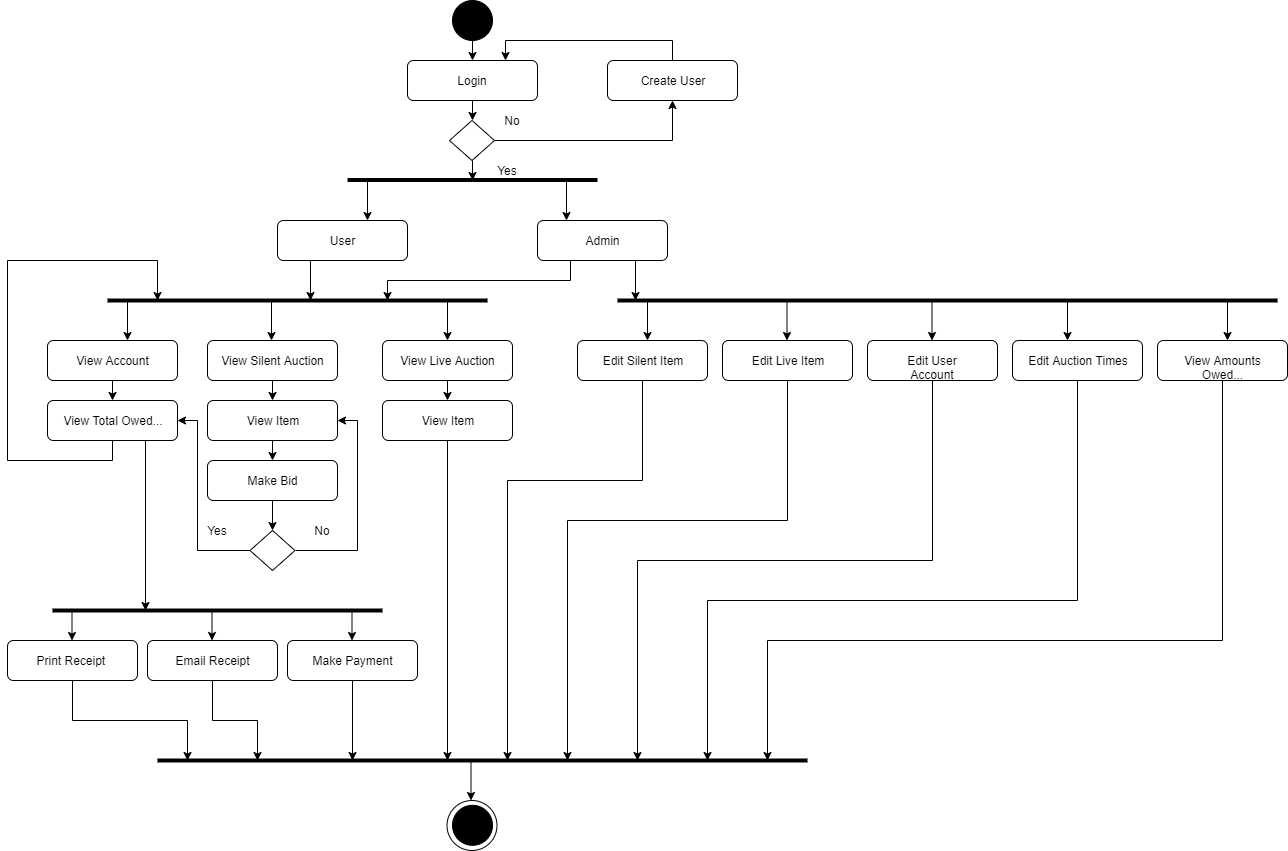

The diagram above was exported from draw.io. Its source (the exported page's mxGraphModel, read from the mxfile embedded in the PNG):
<mxGraphModel dx="1424" dy="534" grid="1" gridSize="10" guides="1" tooltips="1" connect="1" arrows="1" fold="1" page="0" pageScale="1" pageWidth="850" pageHeight="1100" math="0" shadow="0">
  <root>
    <mxCell id="0" />
    <mxCell id="1" parent="0" />
    <mxCell id="BzlXxo5dbES_ttHfF4nS-2" style="edgeStyle=orthogonalEdgeStyle;rounded=0;orthogonalLoop=1;jettySize=auto;html=1;exitX=0.5;exitY=1;exitDx=0;exitDy=0;" edge="1" parent="1" source="BzlXxo5dbES_ttHfF4nS-1">
      <mxGeometry relative="1" as="geometry">
        <mxPoint x="425" y="60" as="targetPoint" />
      </mxGeometry>
    </mxCell>
    <mxCell id="BzlXxo5dbES_ttHfF4nS-1" value="" style="ellipse;whiteSpace=wrap;html=1;aspect=fixed;fillColor=#000000;" vertex="1" parent="1">
      <mxGeometry x="405" width="40" height="40" as="geometry" />
    </mxCell>
    <mxCell id="BzlXxo5dbES_ttHfF4nS-4" style="edgeStyle=orthogonalEdgeStyle;rounded=0;orthogonalLoop=1;jettySize=auto;html=1;exitX=0.5;exitY=1;exitDx=0;exitDy=0;" edge="1" parent="1" source="BzlXxo5dbES_ttHfF4nS-3">
      <mxGeometry relative="1" as="geometry">
        <mxPoint x="425" y="120" as="targetPoint" />
      </mxGeometry>
    </mxCell>
    <mxCell id="BzlXxo5dbES_ttHfF4nS-3" value="Login" style="rounded=1;whiteSpace=wrap;html=1;" vertex="1" parent="1">
      <mxGeometry x="360" y="60" width="130" height="40" as="geometry" />
    </mxCell>
    <mxCell id="BzlXxo5dbES_ttHfF4nS-7" style="edgeStyle=orthogonalEdgeStyle;rounded=0;orthogonalLoop=1;jettySize=auto;html=1;exitX=0.5;exitY=1;exitDx=0;exitDy=0;" edge="1" parent="1" source="BzlXxo5dbES_ttHfF4nS-5">
      <mxGeometry relative="1" as="geometry">
        <mxPoint x="425" y="180" as="targetPoint" />
      </mxGeometry>
    </mxCell>
    <mxCell id="BzlXxo5dbES_ttHfF4nS-102" style="edgeStyle=orthogonalEdgeStyle;rounded=0;orthogonalLoop=1;jettySize=auto;html=1;exitX=1;exitY=0.5;exitDx=0;exitDy=0;entryX=0.5;entryY=1;entryDx=0;entryDy=0;strokeWidth=1;" edge="1" parent="1" source="BzlXxo5dbES_ttHfF4nS-5" target="BzlXxo5dbES_ttHfF4nS-101">
      <mxGeometry relative="1" as="geometry" />
    </mxCell>
    <mxCell id="BzlXxo5dbES_ttHfF4nS-5" value="" style="rhombus;whiteSpace=wrap;html=1;fillColor=#FFFFFF;" vertex="1" parent="1">
      <mxGeometry x="402" y="120" width="45" height="40" as="geometry" />
    </mxCell>
    <mxCell id="BzlXxo5dbES_ttHfF4nS-8" value="No" style="text;html=1;strokeColor=none;fillColor=none;align=center;verticalAlign=middle;whiteSpace=wrap;rounded=0;" vertex="1" parent="1">
      <mxGeometry x="445" y="110" width="40" height="20" as="geometry" />
    </mxCell>
    <mxCell id="BzlXxo5dbES_ttHfF4nS-9" value="Yes" style="text;html=1;strokeColor=none;fillColor=none;align=center;verticalAlign=middle;whiteSpace=wrap;rounded=0;" vertex="1" parent="1">
      <mxGeometry x="440" y="160" width="40" height="20" as="geometry" />
    </mxCell>
    <mxCell id="BzlXxo5dbES_ttHfF4nS-31" style="edgeStyle=orthogonalEdgeStyle;rounded=0;orthogonalLoop=1;jettySize=auto;html=1;exitX=0.75;exitY=1;exitDx=0;exitDy=0;" edge="1" parent="1" source="BzlXxo5dbES_ttHfF4nS-10">
      <mxGeometry relative="1" as="geometry">
        <mxPoint x="588" y="300" as="targetPoint" />
      </mxGeometry>
    </mxCell>
    <mxCell id="BzlXxo5dbES_ttHfF4nS-37" style="edgeStyle=orthogonalEdgeStyle;rounded=0;orthogonalLoop=1;jettySize=auto;html=1;exitX=0.25;exitY=1;exitDx=0;exitDy=0;" edge="1" parent="1" source="BzlXxo5dbES_ttHfF4nS-10">
      <mxGeometry relative="1" as="geometry">
        <mxPoint x="340" y="300" as="targetPoint" />
      </mxGeometry>
    </mxCell>
    <mxCell id="BzlXxo5dbES_ttHfF4nS-10" value="Admin" style="rounded=1;whiteSpace=wrap;html=1;" vertex="1" parent="1">
      <mxGeometry x="490" y="220" width="130" height="40" as="geometry" />
    </mxCell>
    <mxCell id="BzlXxo5dbES_ttHfF4nS-32" style="edgeStyle=orthogonalEdgeStyle;rounded=0;orthogonalLoop=1;jettySize=auto;html=1;exitX=0.25;exitY=1;exitDx=0;exitDy=0;" edge="1" parent="1" source="BzlXxo5dbES_ttHfF4nS-17">
      <mxGeometry relative="1" as="geometry">
        <mxPoint x="263" y="300" as="targetPoint" />
      </mxGeometry>
    </mxCell>
    <mxCell id="BzlXxo5dbES_ttHfF4nS-17" value="User" style="rounded=1;whiteSpace=wrap;html=1;" vertex="1" parent="1">
      <mxGeometry x="230" y="220" width="130" height="40" as="geometry" />
    </mxCell>
    <mxCell id="BzlXxo5dbES_ttHfF4nS-18" value="" style="endArrow=none;html=1;strokeWidth=4;" edge="1" parent="1">
      <mxGeometry width="50" height="50" relative="1" as="geometry">
        <mxPoint x="300" y="179.5" as="sourcePoint" />
        <mxPoint x="550" y="179.5" as="targetPoint" />
      </mxGeometry>
    </mxCell>
    <mxCell id="BzlXxo5dbES_ttHfF4nS-19" value="" style="endArrow=classic;html=1;" edge="1" parent="1">
      <mxGeometry width="50" height="50" relative="1" as="geometry">
        <mxPoint x="320" y="180" as="sourcePoint" />
        <mxPoint x="320" y="220" as="targetPoint" />
      </mxGeometry>
    </mxCell>
    <mxCell id="BzlXxo5dbES_ttHfF4nS-20" value="" style="endArrow=classic;html=1;" edge="1" parent="1">
      <mxGeometry width="50" height="50" relative="1" as="geometry">
        <mxPoint x="519" y="180" as="sourcePoint" />
        <mxPoint x="519" y="220" as="targetPoint" />
      </mxGeometry>
    </mxCell>
    <mxCell id="BzlXxo5dbES_ttHfF4nS-21" value="" style="endArrow=none;html=1;strokeWidth=4;" edge="1" parent="1">
      <mxGeometry width="50" height="50" relative="1" as="geometry">
        <mxPoint x="60" y="300" as="sourcePoint" />
        <mxPoint x="440" y="300" as="targetPoint" />
      </mxGeometry>
    </mxCell>
    <mxCell id="BzlXxo5dbES_ttHfF4nS-22" value="" style="endArrow=none;html=1;strokeWidth=4;" edge="1" parent="1">
      <mxGeometry width="50" height="50" relative="1" as="geometry">
        <mxPoint x="570" y="300" as="sourcePoint" />
        <mxPoint x="1230" y="300" as="targetPoint" />
      </mxGeometry>
    </mxCell>
    <mxCell id="BzlXxo5dbES_ttHfF4nS-28" value="" style="endArrow=classic;html=1;" edge="1" parent="1">
      <mxGeometry width="50" height="50" relative="1" as="geometry">
        <mxPoint x="400" y="300" as="sourcePoint" />
        <mxPoint x="400" y="340" as="targetPoint" />
      </mxGeometry>
    </mxCell>
    <mxCell id="BzlXxo5dbES_ttHfF4nS-29" value="" style="endArrow=classic;html=1;" edge="1" parent="1">
      <mxGeometry width="50" height="50" relative="1" as="geometry">
        <mxPoint x="600" y="300" as="sourcePoint" />
        <mxPoint x="600" y="340" as="targetPoint" />
      </mxGeometry>
    </mxCell>
    <mxCell id="BzlXxo5dbES_ttHfF4nS-30" value="" style="endArrow=classic;html=1;" edge="1" parent="1">
      <mxGeometry width="50" height="50" relative="1" as="geometry">
        <mxPoint x="739.5" y="300" as="sourcePoint" />
        <mxPoint x="739.5" y="340" as="targetPoint" />
      </mxGeometry>
    </mxCell>
    <mxCell id="BzlXxo5dbES_ttHfF4nS-68" style="edgeStyle=orthogonalEdgeStyle;rounded=0;orthogonalLoop=1;jettySize=auto;html=1;exitX=0.5;exitY=1;exitDx=0;exitDy=0;entryX=0.5;entryY=0;entryDx=0;entryDy=0;" edge="1" parent="1" source="BzlXxo5dbES_ttHfF4nS-33" target="BzlXxo5dbES_ttHfF4nS-51">
      <mxGeometry relative="1" as="geometry" />
    </mxCell>
    <mxCell id="BzlXxo5dbES_ttHfF4nS-33" value="View Live Auction" style="rounded=1;whiteSpace=wrap;html=1;" vertex="1" parent="1">
      <mxGeometry x="335" y="340" width="130" height="40" as="geometry" />
    </mxCell>
    <mxCell id="BzlXxo5dbES_ttHfF4nS-67" style="edgeStyle=orthogonalEdgeStyle;rounded=0;orthogonalLoop=1;jettySize=auto;html=1;exitX=0.5;exitY=1;exitDx=0;exitDy=0;entryX=0.5;entryY=0;entryDx=0;entryDy=0;" edge="1" parent="1" source="BzlXxo5dbES_ttHfF4nS-34" target="BzlXxo5dbES_ttHfF4nS-66">
      <mxGeometry relative="1" as="geometry" />
    </mxCell>
    <mxCell id="BzlXxo5dbES_ttHfF4nS-34" value="View Silent Auction" style="rounded=1;whiteSpace=wrap;html=1;" vertex="1" parent="1">
      <mxGeometry x="160" y="340" width="130" height="40" as="geometry" />
    </mxCell>
    <mxCell id="BzlXxo5dbES_ttHfF4nS-93" style="edgeStyle=orthogonalEdgeStyle;rounded=0;orthogonalLoop=1;jettySize=auto;html=1;exitX=0.5;exitY=1;exitDx=0;exitDy=0;strokeWidth=1;" edge="1" parent="1" source="BzlXxo5dbES_ttHfF4nS-35">
      <mxGeometry relative="1" as="geometry">
        <mxPoint x="460" y="760" as="targetPoint" />
        <Array as="points">
          <mxPoint x="595" y="480" />
          <mxPoint x="460" y="480" />
        </Array>
      </mxGeometry>
    </mxCell>
    <mxCell id="BzlXxo5dbES_ttHfF4nS-35" value="Edit Silent Item" style="rounded=1;whiteSpace=wrap;html=1;" vertex="1" parent="1">
      <mxGeometry x="530" y="340" width="130" height="40" as="geometry" />
    </mxCell>
    <mxCell id="BzlXxo5dbES_ttHfF4nS-97" style="edgeStyle=orthogonalEdgeStyle;rounded=0;orthogonalLoop=1;jettySize=auto;html=1;exitX=0.5;exitY=1;exitDx=0;exitDy=0;strokeWidth=1;" edge="1" parent="1" source="BzlXxo5dbES_ttHfF4nS-36">
      <mxGeometry relative="1" as="geometry">
        <mxPoint x="520" y="760" as="targetPoint" />
        <Array as="points">
          <mxPoint x="740" y="520" />
          <mxPoint x="520" y="520" />
        </Array>
      </mxGeometry>
    </mxCell>
    <mxCell id="BzlXxo5dbES_ttHfF4nS-36" value="Edit Live Item" style="rounded=1;whiteSpace=wrap;html=1;" vertex="1" parent="1">
      <mxGeometry x="675" y="340" width="130" height="40" as="geometry" />
    </mxCell>
    <mxCell id="BzlXxo5dbES_ttHfF4nS-38" value="" style="endArrow=classic;html=1;" edge="1" parent="1">
      <mxGeometry width="50" height="50" relative="1" as="geometry">
        <mxPoint x="80" y="300" as="sourcePoint" />
        <mxPoint x="80" y="340" as="targetPoint" />
      </mxGeometry>
    </mxCell>
    <mxCell id="BzlXxo5dbES_ttHfF4nS-69" style="edgeStyle=orthogonalEdgeStyle;rounded=0;orthogonalLoop=1;jettySize=auto;html=1;exitX=0.5;exitY=1;exitDx=0;exitDy=0;" edge="1" parent="1" source="BzlXxo5dbES_ttHfF4nS-39">
      <mxGeometry relative="1" as="geometry">
        <mxPoint x="65" y="400" as="targetPoint" />
      </mxGeometry>
    </mxCell>
    <mxCell id="BzlXxo5dbES_ttHfF4nS-39" value="View Account" style="rounded=1;whiteSpace=wrap;html=1;" vertex="1" parent="1">
      <mxGeometry y="340" width="130" height="40" as="geometry" />
    </mxCell>
    <mxCell id="BzlXxo5dbES_ttHfF4nS-76" style="edgeStyle=orthogonalEdgeStyle;rounded=0;orthogonalLoop=1;jettySize=auto;html=1;exitX=1;exitY=0.5;exitDx=0;exitDy=0;entryX=1;entryY=0.5;entryDx=0;entryDy=0;" edge="1" parent="1" source="BzlXxo5dbES_ttHfF4nS-41" target="BzlXxo5dbES_ttHfF4nS-66">
      <mxGeometry relative="1" as="geometry">
        <Array as="points">
          <mxPoint x="310" y="550" />
          <mxPoint x="310" y="420" />
        </Array>
      </mxGeometry>
    </mxCell>
    <mxCell id="BzlXxo5dbES_ttHfF4nS-77" style="edgeStyle=orthogonalEdgeStyle;rounded=0;orthogonalLoop=1;jettySize=auto;html=1;exitX=0;exitY=0.5;exitDx=0;exitDy=0;entryX=1;entryY=0.5;entryDx=0;entryDy=0;" edge="1" parent="1" source="BzlXxo5dbES_ttHfF4nS-41" target="BzlXxo5dbES_ttHfF4nS-70">
      <mxGeometry relative="1" as="geometry">
        <Array as="points">
          <mxPoint x="150" y="550" />
          <mxPoint x="150" y="420" />
        </Array>
      </mxGeometry>
    </mxCell>
    <mxCell id="BzlXxo5dbES_ttHfF4nS-41" value="" style="rhombus;whiteSpace=wrap;html=1;fillColor=#FFFFFF;" vertex="1" parent="1">
      <mxGeometry x="202.5" y="530" width="45" height="40" as="geometry" />
    </mxCell>
    <mxCell id="BzlXxo5dbES_ttHfF4nS-45" value="Yes" style="text;html=1;strokeColor=none;fillColor=none;align=center;verticalAlign=middle;whiteSpace=wrap;rounded=0;" vertex="1" parent="1">
      <mxGeometry x="150" y="520" width="40" height="20" as="geometry" />
    </mxCell>
    <mxCell id="BzlXxo5dbES_ttHfF4nS-47" value="No" style="text;html=1;strokeColor=none;fillColor=none;align=center;verticalAlign=middle;whiteSpace=wrap;rounded=0;" vertex="1" parent="1">
      <mxGeometry x="255" y="520" width="40" height="20" as="geometry" />
    </mxCell>
    <mxCell id="BzlXxo5dbES_ttHfF4nS-92" style="edgeStyle=orthogonalEdgeStyle;rounded=0;orthogonalLoop=1;jettySize=auto;html=1;exitX=0.5;exitY=1;exitDx=0;exitDy=0;strokeWidth=1;" edge="1" parent="1" source="BzlXxo5dbES_ttHfF4nS-51">
      <mxGeometry relative="1" as="geometry">
        <mxPoint x="400" y="760" as="targetPoint" />
      </mxGeometry>
    </mxCell>
    <mxCell id="BzlXxo5dbES_ttHfF4nS-51" value="View Item" style="rounded=1;whiteSpace=wrap;html=1;" vertex="1" parent="1">
      <mxGeometry x="335" y="400" width="130" height="40" as="geometry" />
    </mxCell>
    <mxCell id="BzlXxo5dbES_ttHfF4nS-95" style="edgeStyle=orthogonalEdgeStyle;rounded=0;orthogonalLoop=1;jettySize=auto;html=1;exitX=0.5;exitY=1;exitDx=0;exitDy=0;strokeWidth=1;" edge="1" parent="1" source="BzlXxo5dbES_ttHfF4nS-52">
      <mxGeometry relative="1" as="geometry">
        <mxPoint x="590" y="760" as="targetPoint" />
        <Array as="points">
          <mxPoint x="885" y="560" />
          <mxPoint x="590" y="560" />
        </Array>
      </mxGeometry>
    </mxCell>
    <mxCell id="BzlXxo5dbES_ttHfF4nS-52" value="Edit User Account" style="rounded=1;whiteSpace=wrap;html=1;" vertex="1" parent="1">
      <mxGeometry x="820" y="340" width="130" height="40" as="geometry" />
    </mxCell>
    <mxCell id="BzlXxo5dbES_ttHfF4nS-53" value="" style="endArrow=classic;html=1;" edge="1" parent="1">
      <mxGeometry width="50" height="50" relative="1" as="geometry">
        <mxPoint x="884.5" y="300" as="sourcePoint" />
        <mxPoint x="884.5" y="340" as="targetPoint" />
      </mxGeometry>
    </mxCell>
    <mxCell id="BzlXxo5dbES_ttHfF4nS-54" value="" style="endArrow=classic;html=1;" edge="1" parent="1">
      <mxGeometry width="50" height="50" relative="1" as="geometry">
        <mxPoint x="1020" y="300" as="sourcePoint" />
        <mxPoint x="1020" y="340" as="targetPoint" />
      </mxGeometry>
    </mxCell>
    <mxCell id="BzlXxo5dbES_ttHfF4nS-96" style="edgeStyle=orthogonalEdgeStyle;rounded=0;orthogonalLoop=1;jettySize=auto;html=1;exitX=0.5;exitY=1;exitDx=0;exitDy=0;strokeWidth=1;" edge="1" parent="1" source="BzlXxo5dbES_ttHfF4nS-55">
      <mxGeometry relative="1" as="geometry">
        <mxPoint x="660" y="760" as="targetPoint" />
        <Array as="points">
          <mxPoint x="1030" y="600" />
          <mxPoint x="660" y="600" />
        </Array>
      </mxGeometry>
    </mxCell>
    <mxCell id="BzlXxo5dbES_ttHfF4nS-55" value="Edit Auction Times" style="rounded=1;whiteSpace=wrap;html=1;" vertex="1" parent="1">
      <mxGeometry x="965" y="340" width="130" height="40" as="geometry" />
    </mxCell>
    <mxCell id="BzlXxo5dbES_ttHfF4nS-105" style="edgeStyle=orthogonalEdgeStyle;rounded=0;orthogonalLoop=1;jettySize=auto;html=1;exitX=0.5;exitY=1;exitDx=0;exitDy=0;strokeWidth=1;" edge="1" parent="1" source="BzlXxo5dbES_ttHfF4nS-56">
      <mxGeometry relative="1" as="geometry">
        <mxPoint x="720" y="760" as="targetPoint" />
        <Array as="points">
          <mxPoint x="1175" y="640" />
          <mxPoint x="720" y="640" />
        </Array>
      </mxGeometry>
    </mxCell>
    <mxCell id="BzlXxo5dbES_ttHfF4nS-56" value="View Amounts Owed..." style="rounded=1;whiteSpace=wrap;html=1;" vertex="1" parent="1">
      <mxGeometry x="1110" y="340" width="130" height="40" as="geometry" />
    </mxCell>
    <mxCell id="BzlXxo5dbES_ttHfF4nS-57" value="" style="endArrow=classic;html=1;" edge="1" parent="1">
      <mxGeometry width="50" height="50" relative="1" as="geometry">
        <mxPoint x="1180" y="300" as="sourcePoint" />
        <mxPoint x="1180" y="340" as="targetPoint" />
      </mxGeometry>
    </mxCell>
    <mxCell id="BzlXxo5dbES_ttHfF4nS-74" style="edgeStyle=orthogonalEdgeStyle;rounded=0;orthogonalLoop=1;jettySize=auto;html=1;exitX=0.5;exitY=1;exitDx=0;exitDy=0;entryX=0.5;entryY=0;entryDx=0;entryDy=0;" edge="1" parent="1" source="BzlXxo5dbES_ttHfF4nS-66" target="BzlXxo5dbES_ttHfF4nS-71">
      <mxGeometry relative="1" as="geometry" />
    </mxCell>
    <mxCell id="BzlXxo5dbES_ttHfF4nS-66" value="View Item" style="rounded=1;whiteSpace=wrap;html=1;" vertex="1" parent="1">
      <mxGeometry x="160" y="400" width="130" height="40" as="geometry" />
    </mxCell>
    <mxCell id="BzlXxo5dbES_ttHfF4nS-78" style="edgeStyle=orthogonalEdgeStyle;rounded=0;orthogonalLoop=1;jettySize=auto;html=1;exitX=0.5;exitY=1;exitDx=0;exitDy=0;" edge="1" parent="1" source="BzlXxo5dbES_ttHfF4nS-70">
      <mxGeometry relative="1" as="geometry">
        <mxPoint x="110" y="300" as="targetPoint" />
        <Array as="points">
          <mxPoint x="65" y="460" />
          <mxPoint x="-40" y="460" />
          <mxPoint x="-40" y="260" />
          <mxPoint x="110" y="260" />
        </Array>
      </mxGeometry>
    </mxCell>
    <mxCell id="BzlXxo5dbES_ttHfF4nS-79" style="edgeStyle=orthogonalEdgeStyle;rounded=0;orthogonalLoop=1;jettySize=auto;html=1;exitX=0.75;exitY=1;exitDx=0;exitDy=0;" edge="1" parent="1" source="BzlXxo5dbES_ttHfF4nS-70">
      <mxGeometry relative="1" as="geometry">
        <mxPoint x="98" y="610" as="targetPoint" />
      </mxGeometry>
    </mxCell>
    <mxCell id="BzlXxo5dbES_ttHfF4nS-70" value="View Total Owed..." style="rounded=1;whiteSpace=wrap;html=1;" vertex="1" parent="1">
      <mxGeometry y="400" width="130" height="40" as="geometry" />
    </mxCell>
    <mxCell id="BzlXxo5dbES_ttHfF4nS-75" style="edgeStyle=orthogonalEdgeStyle;rounded=0;orthogonalLoop=1;jettySize=auto;html=1;exitX=0.5;exitY=1;exitDx=0;exitDy=0;entryX=0.5;entryY=0;entryDx=0;entryDy=0;" edge="1" parent="1" source="BzlXxo5dbES_ttHfF4nS-71" target="BzlXxo5dbES_ttHfF4nS-41">
      <mxGeometry relative="1" as="geometry" />
    </mxCell>
    <mxCell id="BzlXxo5dbES_ttHfF4nS-71" value="Make Bid" style="rounded=1;whiteSpace=wrap;html=1;" vertex="1" parent="1">
      <mxGeometry x="160" y="460" width="130" height="40" as="geometry" />
    </mxCell>
    <mxCell id="BzlXxo5dbES_ttHfF4nS-73" value="" style="endArrow=classic;html=1;" edge="1" parent="1">
      <mxGeometry width="50" height="50" relative="1" as="geometry">
        <mxPoint x="224" y="300" as="sourcePoint" />
        <mxPoint x="224" y="340" as="targetPoint" />
      </mxGeometry>
    </mxCell>
    <mxCell id="BzlXxo5dbES_ttHfF4nS-80" value="" style="endArrow=none;html=1;strokeWidth=4;" edge="1" parent="1">
      <mxGeometry width="50" height="50" relative="1" as="geometry">
        <mxPoint x="335" y="610" as="sourcePoint" />
        <mxPoint x="5" y="610" as="targetPoint" />
      </mxGeometry>
    </mxCell>
    <mxCell id="BzlXxo5dbES_ttHfF4nS-89" style="edgeStyle=orthogonalEdgeStyle;rounded=0;orthogonalLoop=1;jettySize=auto;html=1;exitX=0.5;exitY=1;exitDx=0;exitDy=0;strokeWidth=1;" edge="1" parent="1" source="BzlXxo5dbES_ttHfF4nS-81">
      <mxGeometry relative="1" as="geometry">
        <mxPoint x="140" y="760" as="targetPoint" />
      </mxGeometry>
    </mxCell>
    <mxCell id="BzlXxo5dbES_ttHfF4nS-81" value="Print Receipt&amp;nbsp;" style="rounded=1;whiteSpace=wrap;html=1;" vertex="1" parent="1">
      <mxGeometry x="-40" y="640" width="130" height="40" as="geometry" />
    </mxCell>
    <mxCell id="BzlXxo5dbES_ttHfF4nS-91" style="edgeStyle=orthogonalEdgeStyle;rounded=0;orthogonalLoop=1;jettySize=auto;html=1;exitX=0.5;exitY=1;exitDx=0;exitDy=0;strokeWidth=1;" edge="1" parent="1" source="BzlXxo5dbES_ttHfF4nS-82">
      <mxGeometry relative="1" as="geometry">
        <mxPoint x="305" y="760" as="targetPoint" />
      </mxGeometry>
    </mxCell>
    <mxCell id="BzlXxo5dbES_ttHfF4nS-82" value="Make Payment" style="rounded=1;whiteSpace=wrap;html=1;" vertex="1" parent="1">
      <mxGeometry x="240" y="640" width="130" height="40" as="geometry" />
    </mxCell>
    <mxCell id="BzlXxo5dbES_ttHfF4nS-90" style="edgeStyle=orthogonalEdgeStyle;rounded=0;orthogonalLoop=1;jettySize=auto;html=1;exitX=0.5;exitY=1;exitDx=0;exitDy=0;strokeWidth=1;" edge="1" parent="1" source="BzlXxo5dbES_ttHfF4nS-83">
      <mxGeometry relative="1" as="geometry">
        <mxPoint x="210" y="760" as="targetPoint" />
      </mxGeometry>
    </mxCell>
    <mxCell id="BzlXxo5dbES_ttHfF4nS-83" value="Email Receipt" style="rounded=1;whiteSpace=wrap;html=1;" vertex="1" parent="1">
      <mxGeometry x="100" y="640" width="130" height="40" as="geometry" />
    </mxCell>
    <mxCell id="BzlXxo5dbES_ttHfF4nS-84" value="" style="endArrow=classic;html=1;" edge="1" parent="1">
      <mxGeometry width="50" height="50" relative="1" as="geometry">
        <mxPoint x="24.5" y="610" as="sourcePoint" />
        <mxPoint x="24.5" y="640" as="targetPoint" />
      </mxGeometry>
    </mxCell>
    <mxCell id="BzlXxo5dbES_ttHfF4nS-86" value="" style="endArrow=classic;html=1;" edge="1" parent="1">
      <mxGeometry width="50" height="50" relative="1" as="geometry">
        <mxPoint x="164.5" y="610" as="sourcePoint" />
        <mxPoint x="164.5" y="640" as="targetPoint" />
      </mxGeometry>
    </mxCell>
    <mxCell id="BzlXxo5dbES_ttHfF4nS-87" value="" style="endArrow=classic;html=1;" edge="1" parent="1">
      <mxGeometry width="50" height="50" relative="1" as="geometry">
        <mxPoint x="304.5" y="610" as="sourcePoint" />
        <mxPoint x="304.5" y="640" as="targetPoint" />
      </mxGeometry>
    </mxCell>
    <mxCell id="BzlXxo5dbES_ttHfF4nS-88" value="" style="endArrow=none;html=1;strokeWidth=4;" edge="1" parent="1">
      <mxGeometry width="50" height="50" relative="1" as="geometry">
        <mxPoint x="760" y="760" as="sourcePoint" />
        <mxPoint x="110" y="760" as="targetPoint" />
      </mxGeometry>
    </mxCell>
    <mxCell id="BzlXxo5dbES_ttHfF4nS-98" value="" style="endArrow=classic;html=1;strokeWidth=1;" edge="1" parent="1">
      <mxGeometry width="50" height="50" relative="1" as="geometry">
        <mxPoint x="423.5" y="760" as="sourcePoint" />
        <mxPoint x="423.5" y="800" as="targetPoint" />
      </mxGeometry>
    </mxCell>
    <mxCell id="BzlXxo5dbES_ttHfF4nS-100" value="" style="ellipse;whiteSpace=wrap;html=1;aspect=fixed;fillColor=#FFFFFF;" vertex="1" parent="1">
      <mxGeometry x="399.5" y="800" width="50" height="50" as="geometry" />
    </mxCell>
    <mxCell id="BzlXxo5dbES_ttHfF4nS-99" value="" style="ellipse;whiteSpace=wrap;html=1;aspect=fixed;fillColor=#000000;" vertex="1" parent="1">
      <mxGeometry x="405" y="804.800048828125" width="40" height="40" as="geometry" />
    </mxCell>
    <mxCell id="BzlXxo5dbES_ttHfF4nS-104" style="edgeStyle=orthogonalEdgeStyle;rounded=0;orthogonalLoop=1;jettySize=auto;html=1;exitX=0.5;exitY=0;exitDx=0;exitDy=0;entryX=0.75;entryY=0;entryDx=0;entryDy=0;strokeWidth=1;" edge="1" parent="1" source="BzlXxo5dbES_ttHfF4nS-101" target="BzlXxo5dbES_ttHfF4nS-3">
      <mxGeometry relative="1" as="geometry" />
    </mxCell>
    <mxCell id="BzlXxo5dbES_ttHfF4nS-101" value="Create User" style="rounded=1;whiteSpace=wrap;html=1;" vertex="1" parent="1">
      <mxGeometry x="560" y="60" width="130" height="40" as="geometry" />
    </mxCell>
  </root>
</mxGraphModel>